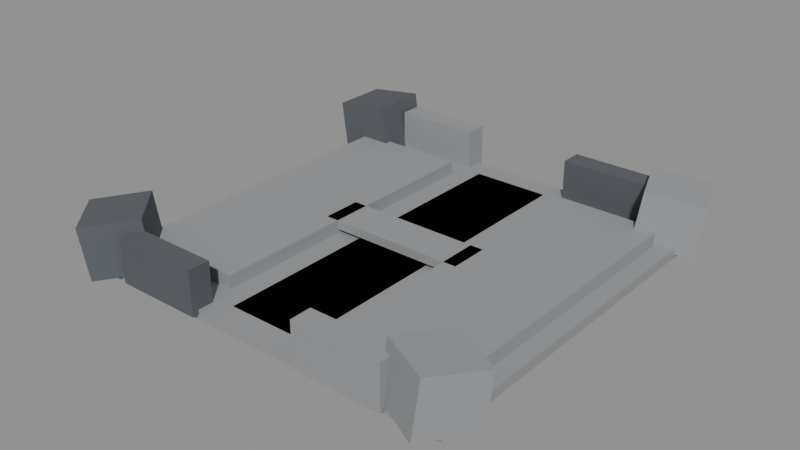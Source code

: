 # Source: DF-04.blend  (saved by Blender 5.0.118; exported with 4.5.12 LTS)
import bpy
from mathutils import Matrix  # noqa: F401  (used for matrix-valued properties, if any)

bpy.ops.wm.read_factory_settings(use_empty=True)
scene = bpy.context.scene
scene.name = 'Scene'

# ---- materials (node trees are filled in below, after node groups)
mat_magenheim_df_df_04_stone = bpy.data.materials.new('Magenheim_DF_DF-04_Stone')
mat_magenheim_df_df_04_stone.use_backface_culling = True
mat_magenheim_df_df_04_darkstone = bpy.data.materials.new('Magenheim_DF_DF-04_DarkStone')
mat_magenheim_df_df_04_darkstone.use_backface_culling = True

# ---- material node trees
mat_magenheim_df_df_04_stone.use_nodes = True; mat_magenheim_df_df_04_stone.node_tree.nodes.clear()
_N = mat_magenheim_df_df_04_stone.node_tree.nodes; _L = mat_magenheim_df_df_04_stone.node_tree.links
n0 = _N.new('ShaderNodeBsdfPrincipled'); n0.name = 'Principled BSDF'; n0.location = (-200, 100)
n0.inputs[0].default_value = (0.29, 0.3, 0.31, 1.0)
n0.inputs[2].default_value = 0.7
n0.inputs[27].default_value = (0.0, 0.0, 0.0, 1.0)
n0.inputs[28].default_value = 1.0
n1 = _N.new('ShaderNodeOutputMaterial'); n1.name = 'Material Output'; n1.location = (200, 100)
_L.new(n0.outputs[0], n1.inputs[0])
n1.is_active_output = True
mat_magenheim_df_df_04_darkstone.use_nodes = True; mat_magenheim_df_df_04_darkstone.node_tree.nodes.clear()
_N = mat_magenheim_df_df_04_darkstone.node_tree.nodes; _L = mat_magenheim_df_df_04_darkstone.node_tree.links
n0 = _N.new('ShaderNodeBsdfPrincipled'); n0.name = 'Principled BSDF'; n0.location = (-200, 100)
n0.inputs[0].default_value = (0.095, 0.105, 0.12, 1.0)
n0.inputs[2].default_value = 0.7
n0.inputs[27].default_value = (0.0, 0.0, 0.0, 1.0)
n0.inputs[28].default_value = 1.0
n1 = _N.new('ShaderNodeOutputMaterial'); n1.name = 'Material Output'; n1.location = (200, 100)
_L.new(n0.outputs[0], n1.inputs[0])
n1.is_active_output = True

# ---- meshes
me_districtfloor = bpy.data.meshes.new('DistrictFloor')
me_districtfloor.from_pydata([(-44.0, 44.0, -1.1), (44.0, 44.0, -1.1), (44.0, 44.0, 1.1), (-44.0, 44.0, 1.1), (-44.0, -44.0, -1.1), (44.0, -44.0, -1.1), (44.0, -44.0, 1.1), (-44.0, -44.0, 1.1)], [], [(0, 3, 2), (0, 2, 1), (4, 5, 6), (4, 6, 7), (0, 4, 7), (0, 7, 3), (1, 2, 6), (1, 6, 5), (0, 1, 5), (0, 5, 4), (3, 7, 6), (3, 6, 2)])
_uv = me_districtfloor.uv_layers.new(name='UVMap')
_uv.uv.foreach_set('vector', [0.5156, 0.4968, 0.5032, 0.4968, 0.5032, 0.003248, 0.5156, 0.4968, 0.5032, 0.003248, 0.5156, 0.003248, 0.5156, 0.5032, 0.5156, 0.9968, 0.5032, 0.9968, 0.5156, 0.5032, 0.5032, 0.9968, 0.5032, 0.5032, 0.5344, 0.003248, 0.5344, 0.4968, 0.5221, 0.4968, 0.5344, 0.003248, 0.5221, 0.4968, 0.5221, 0.003248, 0.5344, 0.9968, 0.5221, 0.9968, 0.5221, 0.5032, 0.5344, 0.9968, 0.5221, 0.5032, 0.5344, 0.5032, 0.4968, 0.003248, 0.4968, 0.4968, 0.003248, 0.4968, 0.4968, 0.003248, 0.003248, 0.4968, 0.003248, 0.003248, 0.4968, 0.9968, 0.003248, 0.9968, 0.003248, 0.5032, 0.4968, 0.9968, 0.003248, 0.5032, 0.4968, 0.5032])
me_districtfloor.materials.append(mat_magenheim_df_df_04_stone)
me_districtfloor.update()
me_boundarymass0 = bpy.data.meshes.new('BoundaryMass0')
me_boundarymass0.from_pydata([(-5.602, 6.5, -6.846), (7.272, 6.5, -5.037), (5.602, 6.5, 6.846), (-7.272, 6.5, 5.037), (-5.602, -6.5, -6.846), (7.272, -6.5, -5.037), (5.602, -6.5, 6.846), (-7.272, -6.5, 5.037)], [], [(0, 3, 2), (0, 2, 1), (4, 5, 6), (4, 6, 7), (0, 4, 7), (0, 7, 3), (1, 2, 6), (1, 6, 5), (0, 1, 5), (0, 5, 4), (3, 7, 6), (3, 6, 2)])
_uv = me_boundarymass0.uv_layers.new(name='UVMap')
_uv.uv.foreach_set('vector', [0.3114, 0.6788, 0.004852, 0.6788, 0.004852, 0.3467, 0.3114, 0.6788, 0.004852, 0.3467, 0.3114, 0.3467, 0.3212, 0.6788, 0.3212, 0.3467, 0.6277, 0.3467, 0.3212, 0.6788, 0.6277, 0.3467, 0.6277, 0.6788, 0.9951, 0.004852, 0.9951, 0.337, 0.6886, 0.337, 0.9951, 0.004852, 0.6886, 0.337, 0.6886, 0.004852, 0.9951, 0.6788, 0.6886, 0.6788, 0.6886, 0.3467, 0.9951, 0.6788, 0.6886, 0.3467, 0.9951, 0.3467, 0.004852, 0.337, 0.004852, 0.004852, 0.337, 0.004852, 0.004852, 0.337, 0.337, 0.004852, 0.337, 0.337, 0.6788, 0.337, 0.3467, 0.337, 0.3467, 0.004852, 0.6788, 0.337, 0.3467, 0.004852, 0.6788, 0.004852])
me_boundarymass0.materials.append(mat_magenheim_df_df_04_darkstone)
me_boundarymass0.update()
me_boundarymass1 = bpy.data.meshes.new('BoundaryMass1')
me_boundarymass1.from_pydata([(-9.118, 3.462, -5.037), (2.9, 8.076, -6.846), (4.459, 8.674, 5.037), (-7.559, 4.061, 6.846), (-4.459, -8.674, -5.037), (7.559, -4.061, -6.846), (9.118, -3.462, 5.037), (-2.9, -8.076, 6.846)], [], [(0, 3, 2), (0, 2, 1), (4, 5, 6), (4, 6, 7), (0, 4, 7), (0, 7, 3), (1, 2, 6), (1, 6, 5), (0, 1, 5), (0, 5, 4), (3, 7, 6), (3, 6, 2)])
_uv = me_boundarymass1.uv_layers.new(name='UVMap')
_uv.uv.foreach_set('vector', [0.004852, 0.3467, 0.3114, 0.3467, 0.3114, 0.6788, 0.004852, 0.3467, 0.3114, 0.6788, 0.004852, 0.6788, 0.9951, 0.004852, 0.9951, 0.337, 0.6886, 0.337, 0.9951, 0.004852, 0.6886, 0.337, 0.6886, 0.004852, 0.3212, 0.6788, 0.3212, 0.3467, 0.6277, 0.3467, 0.3212, 0.6788, 0.6277, 0.3467, 0.6277, 0.6788, 0.944, 0.6788, 0.6375, 0.6788, 0.6375, 0.3467, 0.944, 0.6788, 0.6375, 0.3467, 0.944, 0.3467, 0.004852, 0.004852, 0.337, 0.004852, 0.337, 0.337, 0.004852, 0.004852, 0.337, 0.337, 0.004852, 0.337, 0.3467, 0.004852, 0.6788, 0.004852, 0.6788, 0.337, 0.3467, 0.004852, 0.6788, 0.337, 0.3467, 0.337])
me_boundarymass1.materials.append(mat_magenheim_df_df_04_stone)
me_boundarymass1.update()
me_boundarymass2 = bpy.data.meshes.new('BoundaryMass2')
me_boundarymass2.from_pydata([(-8.512, 1.082, -6.846), (1.055, 9.696, -5.037), (-0.1865, 8.579, 6.846), (-9.753, -0.03533, 5.037), (0.1865, -8.579, -6.846), (9.753, 0.03533, -5.037), (8.512, -1.082, 6.846), (-1.055, -9.696, 5.037)], [], [(0, 3, 2), (0, 2, 1), (4, 5, 6), (4, 6, 7), (0, 4, 7), (0, 7, 3), (1, 2, 6), (1, 6, 5), (0, 1, 5), (0, 5, 4), (3, 7, 6), (3, 6, 2)])
_uv = me_boundarymass2.uv_layers.new(name='UVMap')
_uv.uv.foreach_set('vector', [0.6277, 0.6788, 0.3212, 0.6788, 0.3212, 0.3467, 0.6277, 0.6788, 0.3212, 0.3467, 0.6277, 0.3467, 0.6886, 0.337, 0.6886, 0.004852, 0.9951, 0.004852, 0.6886, 0.337, 0.9951, 0.004852, 0.9951, 0.337, 0.3114, 0.3467, 0.3114, 0.6788, 0.004852, 0.6788, 0.3114, 0.3467, 0.004852, 0.6788, 0.004852, 0.3467, 0.9951, 0.6788, 0.6886, 0.6788, 0.6886, 0.3467, 0.9951, 0.6788, 0.6886, 0.3467, 0.9951, 0.3467, 0.004852, 0.337, 0.004852, 0.004852, 0.337, 0.004852, 0.004852, 0.337, 0.337, 0.004852, 0.337, 0.337, 0.3467, 0.337, 0.3467, 0.004852, 0.6788, 0.004852, 0.3467, 0.337, 0.6788, 0.004852, 0.6788, 0.337])
me_boundarymass2.materials.append(mat_magenheim_df_df_04_darkstone)
me_boundarymass2.update()
me_boundarymass3 = bpy.data.meshes.new('BoundaryMass3')
me_boundarymass3.from_pydata([(-9.093, -3.528, -5.037), (-3.248, 7.942, -6.846), (-2.49, 9.43, 5.037), (-8.335, -2.04, 6.846), (2.49, -9.43, -5.037), (8.335, 2.04, -6.846), (9.093, 3.528, 5.037), (3.248, -7.942, 6.846)], [], [(0, 3, 2), (0, 2, 1), (4, 5, 6), (4, 6, 7), (0, 4, 7), (0, 7, 3), (1, 2, 6), (1, 6, 5), (0, 1, 5), (0, 5, 4), (3, 7, 6), (3, 6, 2)])
_uv = me_boundarymass3.uv_layers.new(name='UVMap')
_uv.uv.foreach_set('vector', [0.3212, 0.3467, 0.6277, 0.3467, 0.6277, 0.6788, 0.3212, 0.3467, 0.6277, 0.6788, 0.3212, 0.6788, 0.3114, 0.3467, 0.3114, 0.6788, 0.004852, 0.6788, 0.3114, 0.3467, 0.004852, 0.6788, 0.004852, 0.3467, 0.6886, 0.337, 0.6886, 0.004852, 0.9951, 0.004852, 0.6886, 0.337, 0.9951, 0.004852, 0.9951, 0.337, 0.9951, 0.6788, 0.6886, 0.6788, 0.6886, 0.3467, 0.9951, 0.6788, 0.6886, 0.3467, 0.9951, 0.3467, 0.3467, 0.004852, 0.6788, 0.004852, 0.6788, 0.337, 0.3467, 0.004852, 0.6788, 0.337, 0.3467, 0.337, 0.004852, 0.337, 0.004852, 0.004852, 0.337, 0.004852, 0.004852, 0.337, 0.337, 0.004852, 0.337, 0.337])
me_boundarymass3.materials.append(mat_magenheim_df_df_04_stone)
me_boundarymass3.update()
me_boundarynorthwest = bpy.data.meshes.new('BoundaryNorthWest')
me_boundarynorthwest.from_pydata([(-10.0, 2.5, -5.0), (10.0, 2.5, -5.0), (10.0, 2.5, 5.0), (-10.0, 2.5, 5.0), (-10.0, -2.5, -5.0), (10.0, -2.5, -5.0), (10.0, -2.5, 5.0), (-10.0, -2.5, 5.0)], [], [(0, 3, 2), (0, 2, 1), (4, 5, 6), (4, 6, 7), (0, 4, 7), (0, 7, 3), (1, 2, 6), (1, 6, 5), (0, 1, 5), (0, 5, 4), (3, 7, 6), (3, 6, 2)])
_uv = me_boundarynorthwest.uv_layers.new(name='UVMap')
_uv.uv.foreach_set('vector', [0.325, 0.645, 0.004994, 0.645, 0.004994, 0.004994, 0.325, 0.645, 0.004994, 0.004994, 0.325, 0.004994, 0.655, 0.004994, 0.655, 0.645, 0.335, 0.645, 0.655, 0.004994, 0.335, 0.645, 0.335, 0.004994, 0.165, 0.975, 0.004994, 0.975, 0.004994, 0.655, 0.165, 0.975, 0.004994, 0.655, 0.165, 0.655, 0.175, 0.975, 0.175, 0.655, 0.335, 0.655, 0.175, 0.975, 0.335, 0.655, 0.335, 0.975, 0.825, 0.004994, 0.825, 0.645, 0.665, 0.645, 0.825, 0.004994, 0.665, 0.645, 0.665, 0.004994, 0.995, 0.645, 0.835, 0.645, 0.835, 0.004994, 0.995, 0.645, 0.835, 0.004994, 0.995, 0.004994])
me_boundarynorthwest.materials.append(mat_magenheim_df_df_04_darkstone)
me_boundarynorthwest.update()
me_boundarynortheast = bpy.data.meshes.new('BoundaryNorthEast')
me_boundarynortheast.from_pydata([(-10.0, 2.5, -5.0), (10.0, 2.5, -5.0), (10.0, 2.5, 5.0), (-10.0, 2.5, 5.0), (-10.0, -2.5, -5.0), (10.0, -2.5, -5.0), (10.0, -2.5, 5.0), (-10.0, -2.5, 5.0)], [], [(0, 3, 2), (0, 2, 1), (4, 5, 6), (4, 6, 7), (0, 4, 7), (0, 7, 3), (1, 2, 6), (1, 6, 5), (0, 1, 5), (0, 5, 4), (3, 7, 6), (3, 6, 2)])
_uv = me_boundarynortheast.uv_layers.new(name='UVMap')
_uv.uv.foreach_set('vector', [0.325, 0.645, 0.004994, 0.645, 0.004994, 0.004994, 0.325, 0.645, 0.004994, 0.004994, 0.325, 0.004994, 0.655, 0.004994, 0.655, 0.645, 0.335, 0.645, 0.655, 0.004994, 0.335, 0.645, 0.335, 0.004994, 0.165, 0.975, 0.004994, 0.975, 0.004994, 0.655, 0.165, 0.975, 0.004994, 0.655, 0.165, 0.655, 0.175, 0.975, 0.175, 0.655, 0.335, 0.655, 0.175, 0.975, 0.335, 0.655, 0.335, 0.975, 0.825, 0.004994, 0.825, 0.645, 0.665, 0.645, 0.825, 0.004994, 0.665, 0.645, 0.665, 0.004994, 0.995, 0.645, 0.835, 0.645, 0.835, 0.004994, 0.995, 0.645, 0.835, 0.004994, 0.995, 0.004994])
me_boundarynortheast.materials.append(mat_magenheim_df_df_04_stone)
me_boundarynortheast.update()
me_boundarysouthwest = bpy.data.meshes.new('BoundarySouthWest')
me_boundarysouthwest.from_pydata([(-10.0, 2.5, -5.0), (10.0, 2.5, -5.0), (10.0, 2.5, 5.0), (-10.0, 2.5, 5.0), (-10.0, -2.5, -5.0), (10.0, -2.5, -5.0), (10.0, -2.5, 5.0), (-10.0, -2.5, 5.0)], [], [(0, 3, 2), (0, 2, 1), (4, 5, 6), (4, 6, 7), (0, 4, 7), (0, 7, 3), (1, 2, 6), (1, 6, 5), (0, 1, 5), (0, 5, 4), (3, 7, 6), (3, 6, 2)])
_uv = me_boundarysouthwest.uv_layers.new(name='UVMap')
_uv.uv.foreach_set('vector', [0.325, 0.645, 0.004994, 0.645, 0.004994, 0.004994, 0.325, 0.645, 0.004994, 0.004994, 0.325, 0.004994, 0.655, 0.004994, 0.655, 0.645, 0.335, 0.645, 0.655, 0.004994, 0.335, 0.645, 0.335, 0.004994, 0.165, 0.975, 0.004994, 0.975, 0.004994, 0.655, 0.165, 0.975, 0.004994, 0.655, 0.165, 0.655, 0.175, 0.975, 0.175, 0.655, 0.335, 0.655, 0.175, 0.975, 0.335, 0.655, 0.335, 0.975, 0.825, 0.004994, 0.825, 0.645, 0.665, 0.645, 0.825, 0.004994, 0.665, 0.645, 0.665, 0.004994, 0.995, 0.645, 0.835, 0.645, 0.835, 0.004994, 0.995, 0.645, 0.835, 0.004994, 0.995, 0.004994])
me_boundarysouthwest.materials.append(mat_magenheim_df_df_04_stone)
me_boundarysouthwest.update()
me_boundarysoutheast = bpy.data.meshes.new('BoundarySouthEast')
me_boundarysoutheast.from_pydata([(-10.0, 2.5, -5.0), (10.0, 2.5, -5.0), (10.0, 2.5, 5.0), (-10.0, 2.5, 5.0), (-10.0, -2.5, -5.0), (10.0, -2.5, -5.0), (10.0, -2.5, 5.0), (-10.0, -2.5, 5.0)], [], [(0, 3, 2), (0, 2, 1), (4, 5, 6), (4, 6, 7), (0, 4, 7), (0, 7, 3), (1, 2, 6), (1, 6, 5), (0, 1, 5), (0, 5, 4), (3, 7, 6), (3, 6, 2)])
_uv = me_boundarysoutheast.uv_layers.new(name='UVMap')
_uv.uv.foreach_set('vector', [0.325, 0.645, 0.004994, 0.645, 0.004994, 0.004994, 0.325, 0.645, 0.004994, 0.004994, 0.325, 0.004994, 0.655, 0.004994, 0.655, 0.645, 0.335, 0.645, 0.655, 0.004994, 0.335, 0.645, 0.335, 0.004994, 0.165, 0.975, 0.004994, 0.975, 0.004994, 0.655, 0.165, 0.975, 0.004994, 0.655, 0.165, 0.655, 0.175, 0.975, 0.175, 0.655, 0.335, 0.655, 0.175, 0.975, 0.335, 0.655, 0.335, 0.975, 0.825, 0.004994, 0.825, 0.645, 0.665, 0.645, 0.825, 0.004994, 0.665, 0.645, 0.665, 0.004994, 0.995, 0.645, 0.835, 0.645, 0.835, 0.004994, 0.995, 0.645, 0.835, 0.004994, 0.995, 0.004994])
me_boundarysoutheast.materials.append(mat_magenheim_df_df_04_darkstone)
me_boundarysoutheast.update()
me_rivercut = bpy.data.meshes.new('RiverCut')
me_rivercut.from_pydata([(-9.0, 39.0, -0.5), (9.0, 39.0, -0.5), (9.0, 39.0, 0.5), (-9.0, 39.0, 0.5), (-9.0, -39.0, -0.5), (9.0, -39.0, -0.5), (9.0, -39.0, 0.5), (-9.0, -39.0, 0.5)], [], [(0, 3, 2), (0, 2, 1), (4, 5, 6), (4, 6, 7), (0, 4, 7), (0, 7, 3), (1, 2, 6), (1, 6, 5), (0, 1, 5), (0, 5, 4), (3, 7, 6), (3, 6, 2)])
_uv = me_rivercut.uv_layers.new(name='UVMap')
_uv.uv.foreach_set('vector', [0.5258, 0.2325, 0.513, 0.2325, 0.513, 0.003219, 0.5258, 0.2325, 0.513, 0.003219, 0.5258, 0.003219, 0.5258, 0.2389, 0.5258, 0.4682, 0.513, 0.4682, 0.5258, 0.2389, 0.513, 0.4682, 0.513, 0.2389, 0.4874, 0.003219, 0.4874, 0.9968, 0.4747, 0.9968, 0.4874, 0.003219, 0.4747, 0.9968, 0.4747, 0.003219, 0.5066, 0.9968, 0.4938, 0.9968, 0.4938, 0.003219, 0.5066, 0.9968, 0.4938, 0.003219, 0.5066, 0.003219, 0.2325, 0.9968, 0.003219, 0.9968, 0.003219, 0.003219, 0.2325, 0.9968, 0.003219, 0.003219, 0.2325, 0.003219, 0.2389, 0.9968, 0.2389, 0.003219, 0.4682, 0.003219, 0.2389, 0.9968, 0.4682, 0.003219, 0.4682, 0.9968])
me_rivercut.materials.append(mat_magenheim_df_df_04_darkstone)
me_rivercut.update()
me_riverbridge = bpy.data.meshes.new('RiverBridge')
me_riverbridge.from_pydata([(-17.0, 4.5, -1.0), (17.0, 4.5, -1.0), (17.0, 4.5, 1.0), (-17.0, 4.5, 1.0), (-17.0, -4.5, -1.0), (17.0, -4.5, -1.0), (17.0, -4.5, 1.0), (-17.0, -4.5, 1.0)], [], [(0, 3, 2), (0, 2, 1), (4, 5, 6), (4, 6, 7), (0, 4, 7), (0, 7, 3), (1, 2, 6), (1, 6, 5), (0, 1, 5), (0, 5, 4), (3, 7, 6), (3, 6, 2)])
_uv = me_riverbridge.uv_layers.new(name='UVMap')
_uv.uv.foreach_set('vector', [0.6049, 0.9956, 0.5466, 0.9956, 0.5466, 0.004371, 0.6049, 0.9956, 0.5466, 0.004371, 0.6049, 0.004371, 0.672, 0.004371, 0.672, 0.9956, 0.6137, 0.9956, 0.672, 0.004371, 0.6137, 0.9956, 0.6137, 0.004371, 0.739, 0.004371, 0.739, 0.2668, 0.6807, 0.2668, 0.739, 0.004371, 0.6807, 0.2668, 0.6807, 0.004371, 0.739, 0.5379, 0.6807, 0.5379, 0.6807, 0.2755, 0.739, 0.5379, 0.6807, 0.2755, 0.739, 0.2755, 0.2668, 0.004371, 0.2668, 0.9956, 0.004371, 0.9956, 0.2668, 0.004371, 0.004371, 0.9956, 0.004371, 0.004371, 0.5379, 0.9956, 0.2755, 0.9956, 0.2755, 0.00437, 0.5379, 0.9956, 0.2755, 0.00437, 0.5379, 0.004371])
me_riverbridge.materials.append(mat_magenheim_df_df_04_stone)
me_riverbridge.update()
me_bankwest = bpy.data.meshes.new('BankWest')
me_bankwest.from_pydata([(-13.0, 35.0, -2.0), (13.0, 35.0, -2.0), (13.0, 35.0, 2.0), (-13.0, 35.0, 2.0), (-13.0, -35.0, -2.0), (13.0, -35.0, -2.0), (13.0, -35.0, 2.0), (-13.0, -35.0, 2.0)], [], [(0, 3, 2), (0, 2, 1), (4, 5, 6), (4, 6, 7), (0, 4, 7), (0, 7, 3), (1, 2, 6), (1, 6, 5), (0, 1, 5), (0, 5, 4), (3, 7, 6), (3, 6, 2)])
_uv = me_bankwest.uv_layers.new(name='UVMap')
_uv.uv.foreach_set('vector', [0.9496, 0.3727, 0.893, 0.3727, 0.893, 0.004922, 0.9496, 0.3727, 0.893, 0.004922, 0.9496, 0.004922, 0.9496, 0.3825, 0.9496, 0.7503, 0.893, 0.7503, 0.9496, 0.3825, 0.893, 0.7503, 0.893, 0.3825, 0.8167, 0.004922, 0.8167, 0.9951, 0.7602, 0.9951, 0.8167, 0.004922, 0.7602, 0.9951, 0.7602, 0.004922, 0.8832, 0.9951, 0.8266, 0.9951, 0.8266, 0.004922, 0.8832, 0.9951, 0.8266, 0.004922, 0.8832, 0.004922, 0.3727, 0.9951, 0.004922, 0.9951, 0.004922, 0.004922, 0.3727, 0.9951, 0.004922, 0.004922, 0.3727, 0.004922, 0.3825, 0.9951, 0.3825, 0.004922, 0.7503, 0.004922, 0.3825, 0.9951, 0.7503, 0.004922, 0.7503, 0.9951])
me_bankwest.materials.append(mat_magenheim_df_df_04_stone)
me_bankwest.update()
me_bankeast = bpy.data.meshes.new('BankEast')
me_bankeast.from_pydata([(-13.0, 35.0, -2.0), (13.0, 35.0, -2.0), (13.0, 35.0, 2.0), (-13.0, 35.0, 2.0), (-13.0, -35.0, -2.0), (13.0, -35.0, -2.0), (13.0, -35.0, 2.0), (-13.0, -35.0, 2.0)], [], [(0, 3, 2), (0, 2, 1), (4, 5, 6), (4, 6, 7), (0, 4, 7), (0, 7, 3), (1, 2, 6), (1, 6, 5), (0, 1, 5), (0, 5, 4), (3, 7, 6), (3, 6, 2)])
_uv = me_bankeast.uv_layers.new(name='UVMap')
_uv.uv.foreach_set('vector', [0.9496, 0.3727, 0.893, 0.3727, 0.893, 0.004922, 0.9496, 0.3727, 0.893, 0.004922, 0.9496, 0.004922, 0.9496, 0.3825, 0.9496, 0.7503, 0.893, 0.7503, 0.9496, 0.3825, 0.893, 0.7503, 0.893, 0.3825, 0.8167, 0.004922, 0.8167, 0.9951, 0.7602, 0.9951, 0.8167, 0.004922, 0.7602, 0.9951, 0.7602, 0.004922, 0.8832, 0.9951, 0.8266, 0.9951, 0.8266, 0.004922, 0.8832, 0.9951, 0.8266, 0.004922, 0.8832, 0.004922, 0.3727, 0.9951, 0.004922, 0.9951, 0.004922, 0.004922, 0.3727, 0.9951, 0.004922, 0.004922, 0.3727, 0.004922, 0.3825, 0.9951, 0.3825, 0.004922, 0.7503, 0.004922, 0.3825, 0.9951, 0.7503, 0.004922, 0.7503, 0.9951])
me_bankeast.materials.append(mat_magenheim_df_df_04_stone)
me_bankeast.update()

# ---- objects
ob_districtfloor = bpy.data.objects.new('DistrictFloor', me_districtfloor)
ob_boundarymass0 = bpy.data.objects.new('BoundaryMass0', me_boundarymass0)
ob_boundarymass1 = bpy.data.objects.new('BoundaryMass1', me_boundarymass1)
ob_boundarymass2 = bpy.data.objects.new('BoundaryMass2', me_boundarymass2)
ob_boundarymass3 = bpy.data.objects.new('BoundaryMass3', me_boundarymass3)
ob_boundarynorthwest = bpy.data.objects.new('BoundaryNorthWest', me_boundarynorthwest)
ob_boundarynortheast = bpy.data.objects.new('BoundaryNorthEast', me_boundarynortheast)
ob_boundarysouthwest = bpy.data.objects.new('BoundarySouthWest', me_boundarysouthwest)
ob_boundarysoutheast = bpy.data.objects.new('BoundarySouthEast', me_boundarysoutheast)
ob_rivercut = bpy.data.objects.new('RiverCut', me_rivercut)
ob_riverbridge = bpy.data.objects.new('RiverBridge', me_riverbridge)
ob_bankwest = bpy.data.objects.new('BankWest', me_bankwest)
ob_bankeast = bpy.data.objects.new('BankEast', me_bankeast)

# ---- transforms, parenting, visibility, modifiers, constraints
ob_districtfloor.location = (0.0, 0.0, -1.1)
ob_boundarymass0.location = (-40.0, 40.0, 5.0)
ob_boundarymass1.location = (40.0, 40.0, 5.0)
ob_boundarymass2.location = (-40.0, -40.0, 5.0)
ob_boundarymass3.location = (40.0, -40.0, 5.0)
ob_boundarynorthwest.location = (-23.0, -43.0, 4.0)
ob_boundarynortheast.location = (23.0, -43.0, 4.0)
ob_boundarysouthwest.location = (-23.0, 43.0, 4.0)
ob_boundarysoutheast.location = (23.0, 43.0, 4.0)
ob_rivercut.location = (0.0, 0.0, -0.5)
ob_riverbridge.location = (0.0, 0.0, 2.0)
ob_bankwest.location = (-27.0, 0.0, 1.0)
ob_bankeast.location = (27.0, 0.0, 1.0)

# ---- collection membership
scene.collection.objects.link(ob_districtfloor)
scene.collection.objects.link(ob_boundarymass0)
scene.collection.objects.link(ob_boundarymass1)
scene.collection.objects.link(ob_boundarymass2)
scene.collection.objects.link(ob_boundarymass3)
scene.collection.objects.link(ob_boundarynorthwest)
scene.collection.objects.link(ob_boundarynortheast)
scene.collection.objects.link(ob_boundarysouthwest)
scene.collection.objects.link(ob_boundarysoutheast)
scene.collection.objects.link(ob_rivercut)
scene.collection.objects.link(ob_riverbridge)
scene.collection.objects.link(ob_bankwest)
scene.collection.objects.link(ob_bankeast)

# ---- scene / render settings (as saved in the file)
scene.frame_start = 1; scene.frame_end = 250; scene.frame_set(1)
scene.render.engine = 'BLENDER_EEVEE_NEXT'
scene.render.bake_bias = 0.0
scene.render.bake_samples = 0
scene.cycles.sampling_pattern = 'TABULATED_SOBOL'
scene.eevee.use_volume_custom_range = False
bpy.context.view_layer.update()

# ---- added for rendering (the .blend has no active camera and no usable light): camera, sun + grey world if the file has none
cam_auto = bpy.data.cameras.new('AutoCamera')
cam_auto.lens = 50.0
cam_auto.sensor_width = 36.0
cam_auto.clip_end = 2276.14
ob_auto_camera = bpy.data.objects.new('AutoCamera', cam_auto)
scene.collection.objects.link(ob_auto_camera)
ob_auto_camera.location = (129.378, -156.145, 108.579)
ob_auto_camera.rotation_euler = (1.09748, -7.21219e-08, 0.694738)
scene.camera = ob_auto_camera
light_auto_sun = bpy.data.lights.new('AutoSun', 'SUN')
light_auto_sun.energy = 3.0
light_auto_sun.angle = 0.0523599
ob_auto_sun = bpy.data.objects.new('AutoSun', light_auto_sun)
scene.collection.objects.link(ob_auto_sun)
ob_auto_sun.rotation_euler = (0.872665, 0.174533, 0.523599)
if scene.world is None:
    world_auto = bpy.data.worlds.new('AutoWorld')
    world_auto.color = (0.3, 0.3, 0.3)
    scene.world = world_auto
bpy.context.view_layer.update()
